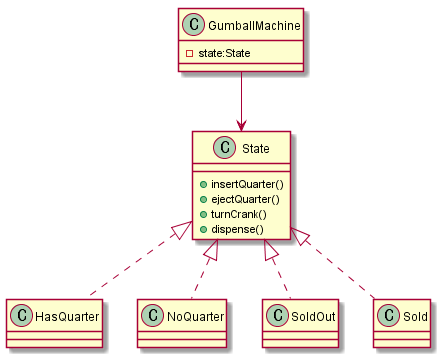

The diagram above was rendered by PlantUML. Its source (embedded in the PNG):
@startuml

class State{
	+insertQuarter()
	+ejectQuarter()
	+turnCrank()
	+dispense()
}

class GumballMachine{
	-state:State
}

GumballMachine --> State

State <|.. HasQuarter
State <|.. NoQuarter
State <|.. SoldOut
State <|.. Sold







@enduml